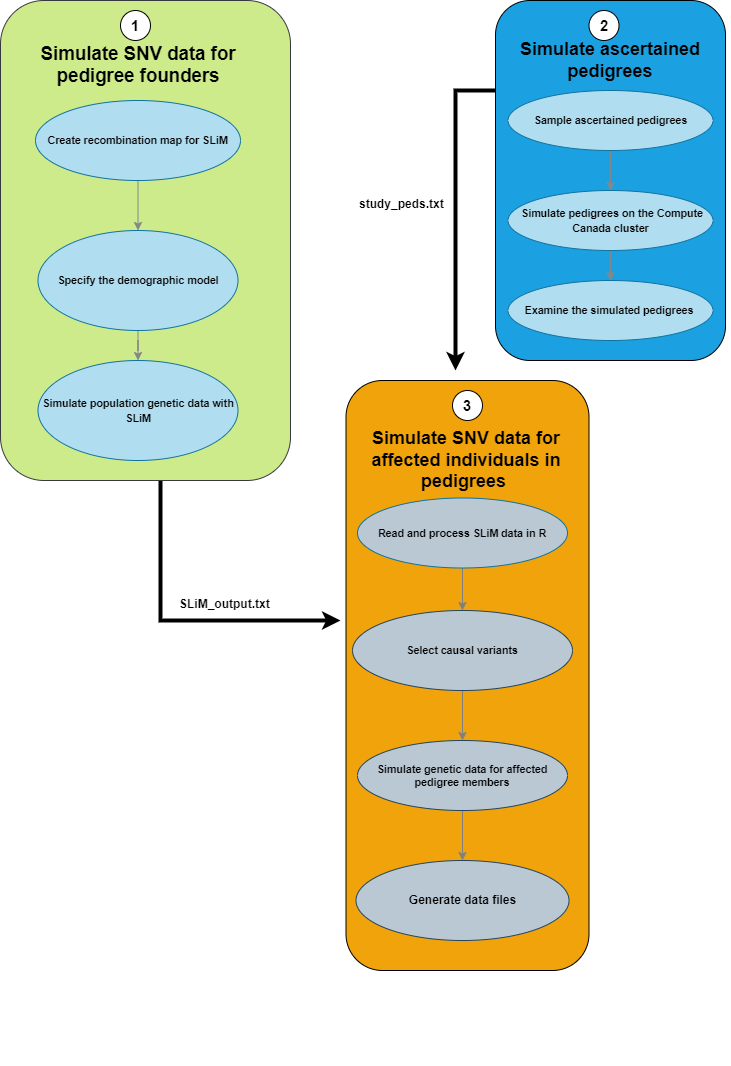

The diagram above was exported from draw.io. Its source (the exported page's mxGraphModel, read from the mxfile embedded in the PNG):
<mxGraphModel dx="782" dy="3910" grid="1" gridSize="10" guides="1" tooltips="1" connect="1" arrows="1" fold="1" page="1" pageScale="1" pageWidth="827" pageHeight="1169" math="0" shadow="0">
  <root>
    <mxCell id="0" />
    <mxCell id="1" parent="0" />
    <mxCell id="VVen2beVnEoN7JHQ0kmD-50" value="" style="edgeStyle=orthogonalEdgeStyle;rounded=0;sketch=0;orthogonalLoop=1;jettySize=auto;html=1;fontColor=#46495D;strokeColor=#000000;strokeWidth=4;fillColor=#B2C9AB;" parent="1" source="VVen2beVnEoN7JHQ0kmD-4" edge="1">
      <mxGeometry relative="1" as="geometry">
        <mxPoint x="390" y="-2870" as="targetPoint" />
        <Array as="points">
          <mxPoint x="210" y="-2870" />
        </Array>
      </mxGeometry>
    </mxCell>
    <mxCell id="VVen2beVnEoN7JHQ0kmD-4" value="" style="rounded=1;whiteSpace=wrap;html=1;fillColor=#cdeb8b;strokeColor=#36393d;" parent="1" vertex="1">
      <mxGeometry x="50" y="-3490" width="290" height="480" as="geometry" />
    </mxCell>
    <mxCell id="VVen2beVnEoN7JHQ0kmD-5" value="&lt;font color=&quot;#000000&quot;&gt;&lt;br&gt;&lt;br&gt;&lt;span id=&quot;docs-internal-guid-2a51296b-7fff-334c-f111-c8a10474e36f&quot;&gt;&lt;span style=&quot;font-size: 14pt ; font-family: &amp;#34;arial&amp;#34; ; background-color: transparent ; font-style: normal ; font-variant: normal ; text-decoration: none ; vertical-align: baseline&quot;&gt;Simulate SNV data for pedigree founders&lt;/span&gt;&lt;/span&gt;&lt;br&gt;&lt;/font&gt;" style="text;html=1;strokeColor=none;fillColor=none;align=center;verticalAlign=middle;whiteSpace=wrap;rounded=0;sketch=0;fontColor=#46495D;fontStyle=1" parent="1" vertex="1">
      <mxGeometry x="67.5" y="-3460" width="240" height="40" as="geometry" />
    </mxCell>
    <mxCell id="3YZ54m7wEAOjfowOSfxY-11" value="" style="edgeStyle=orthogonalEdgeStyle;rounded=0;orthogonalLoop=1;jettySize=auto;html=1;strokeColor=#878787;" parent="1" source="VVen2beVnEoN7JHQ0kmD-8" target="3YZ54m7wEAOjfowOSfxY-10" edge="1">
      <mxGeometry relative="1" as="geometry" />
    </mxCell>
    <mxCell id="VVen2beVnEoN7JHQ0kmD-8" value="&lt;span id=&quot;docs-internal-guid-bc82a0bd-7fff-cec2-14e7-e71f87a1e16f&quot;&gt;&lt;span style=&quot;background-color: transparent ; vertical-align: baseline&quot;&gt;&lt;span id=&quot;docs-internal-guid-c6636461-7fff-0a89-edd0-ae317dbcf1ce&quot;&gt;&lt;span style=&quot;font-size: 8pt ; font-family: &amp;#34;arial&amp;#34; ; background-color: transparent ; font-weight: 700 ; vertical-align: baseline&quot;&gt;Specify the demographic model&lt;/span&gt;&lt;/span&gt;&lt;br&gt;&lt;/span&gt;&lt;/span&gt;" style="ellipse;whiteSpace=wrap;html=1;rounded=0;sketch=0;strokeColor=#10739e;fillColor=#b1ddf0;" parent="1" vertex="1">
      <mxGeometry x="87.5" y="-3260" width="200" height="100" as="geometry" />
    </mxCell>
    <mxCell id="3YZ54m7wEAOjfowOSfxY-7" value="" style="edgeStyle=orthogonalEdgeStyle;rounded=0;orthogonalLoop=1;jettySize=auto;html=1;strokeColor=#878787;" parent="1" source="VVen2beVnEoN7JHQ0kmD-10" target="VVen2beVnEoN7JHQ0kmD-8" edge="1">
      <mxGeometry relative="1" as="geometry" />
    </mxCell>
    <mxCell id="VVen2beVnEoN7JHQ0kmD-10" value="&lt;b style=&quot;font-weight: normal&quot; id=&quot;docs-internal-guid-c6636461-7fff-0a89-edd0-ae317dbcf1ce&quot;&gt;&lt;span style=&quot;font-size: 8pt ; font-family: &amp;#34;arial&amp;#34; ; color: rgb(0 , 0 , 0) ; background-color: transparent ; font-weight: 700 ; font-style: normal ; font-variant: normal ; text-decoration: none ; vertical-align: baseline&quot;&gt;&lt;b&gt;Create recombination map for SLiM&lt;/b&gt;&lt;br&gt;&lt;/span&gt;&lt;/b&gt;" style="ellipse;whiteSpace=wrap;html=1;rounded=0;sketch=0;strokeColor=#10739e;fillColor=#b1ddf0;" parent="1" vertex="1">
      <mxGeometry x="85" y="-3390" width="205" height="80" as="geometry" />
    </mxCell>
    <mxCell id="VVen2beVnEoN7JHQ0kmD-48" value="" style="edgeStyle=orthogonalEdgeStyle;rounded=0;sketch=0;orthogonalLoop=1;jettySize=auto;html=1;fontColor=#46495D;strokeColor=#000000;strokeWidth=4;fillColor=#B2C9AB;" parent="1" source="VVen2beVnEoN7JHQ0kmD-14" edge="1">
      <mxGeometry relative="1" as="geometry">
        <mxPoint x="505" y="-3120" as="targetPoint" />
        <Array as="points">
          <mxPoint x="505" y="-3400" />
        </Array>
      </mxGeometry>
    </mxCell>
    <mxCell id="VVen2beVnEoN7JHQ0kmD-14" value="" style="rounded=1;whiteSpace=wrap;html=1;fillColor=#1ba1e2;fontColor=#ffffff;" parent="1" vertex="1">
      <mxGeometry x="545" y="-3490" width="230" height="360" as="geometry" />
    </mxCell>
    <mxCell id="VVen2beVnEoN7JHQ0kmD-15" value="&lt;font color=&quot;#000000&quot;&gt;&lt;b style=&quot;font-size: 18px&quot;&gt;Simulate ascertained pedigrees&lt;/b&gt;&lt;/font&gt;" style="text;html=1;strokeColor=none;fillColor=none;align=center;verticalAlign=middle;whiteSpace=wrap;rounded=0;sketch=0;fontColor=#46495D;" parent="1" vertex="1">
      <mxGeometry x="540" y="-3450" width="240" height="40" as="geometry" />
    </mxCell>
    <mxCell id="VVen2beVnEoN7JHQ0kmD-24" value="" style="rounded=1;whiteSpace=wrap;html=1;fillColor=#f0a30a;fontColor=#000000;" parent="1" vertex="1">
      <mxGeometry x="395.5" y="-3110" width="243" height="590" as="geometry" />
    </mxCell>
    <mxCell id="VVen2beVnEoN7JHQ0kmD-25" value="&lt;font style=&quot;font-size: 18px&quot; color=&quot;#000000&quot;&gt;&lt;b style=&quot;line-height: 100%&quot;&gt;Simulate SNV data for affected individuals in pedigrees&amp;nbsp;&lt;/b&gt;&lt;/font&gt;" style="text;html=1;strokeColor=none;fillColor=none;align=center;verticalAlign=middle;whiteSpace=wrap;rounded=0;sketch=0;fontColor=#46495D;" parent="1" vertex="1">
      <mxGeometry x="395.5" y="-3050" width="240" height="40" as="geometry" />
    </mxCell>
    <mxCell id="Pm3SDC21bJFZ2DAvaH_M-2" value="" style="edgeStyle=orthogonalEdgeStyle;rounded=0;orthogonalLoop=1;jettySize=auto;html=1;strokeColor=#808080;" parent="1" source="VVen2beVnEoN7JHQ0kmD-27" target="VVen2beVnEoN7JHQ0kmD-28" edge="1">
      <mxGeometry relative="1" as="geometry">
        <Array as="points">
          <mxPoint x="510" y="-2870" />
          <mxPoint x="510" y="-2870" />
        </Array>
      </mxGeometry>
    </mxCell>
    <mxCell id="VVen2beVnEoN7JHQ0kmD-27" value="&lt;font color=&quot;#000000&quot; face=&quot;arial&quot;&gt;&lt;span style=&quot;font-size: 10.666px&quot;&gt;&lt;b&gt;Select&lt;/b&gt;&lt;/span&gt;&lt;b style=&quot;font-size: 10.666px&quot;&gt;&amp;nbsp;causal variants&lt;/b&gt;&lt;br&gt;&lt;/font&gt;" style="ellipse;whiteSpace=wrap;html=1;rounded=0;sketch=0;strokeColor=#23445d;fillColor=#bac8d3;" parent="1" vertex="1">
      <mxGeometry x="402" y="-2880" width="220" height="80" as="geometry" />
    </mxCell>
    <mxCell id="Nc6UUhfv6s7L4aI__poh-3" value="" style="edgeStyle=orthogonalEdgeStyle;rounded=0;orthogonalLoop=1;jettySize=auto;html=1;strokeColor=#808080;" parent="1" source="VVen2beVnEoN7JHQ0kmD-28" target="Nc6UUhfv6s7L4aI__poh-1" edge="1">
      <mxGeometry relative="1" as="geometry" />
    </mxCell>
    <mxCell id="VVen2beVnEoN7JHQ0kmD-28" value="&lt;font face=&quot;arial&quot;&gt;&lt;span style=&quot;font-size: 10.666px&quot;&gt;&lt;b&gt;&lt;div&gt;Simulate genetic data for affected pedigree members&lt;/div&gt;&lt;/b&gt;&lt;/span&gt;&lt;/font&gt;" style="ellipse;whiteSpace=wrap;html=1;rounded=0;sketch=0;strokeColor=#23445d;fillColor=#bac8d3;" parent="1" vertex="1">
      <mxGeometry x="407" y="-2750" width="210" height="70" as="geometry" />
    </mxCell>
    <mxCell id="3YZ54m7wEAOjfowOSfxY-10" value="&lt;span id=&quot;docs-internal-guid-051861c5-7fff-e5b0-48e0-48c7084a6f8d&quot;&gt;&lt;span style=&quot;background-color: transparent ; vertical-align: baseline&quot;&gt;&lt;font face=&quot;arial&quot;&gt;&lt;span style=&quot;font-size: 10.6667px&quot;&gt;&lt;b&gt;Simulate population genetic data with SLiM&lt;/b&gt;&lt;/span&gt;&lt;/font&gt;&lt;br&gt;&lt;/span&gt;&lt;/span&gt;" style="ellipse;whiteSpace=wrap;html=1;rounded=0;sketch=0;strokeColor=#10739e;fillColor=#b1ddf0;" parent="1" vertex="1">
      <mxGeometry x="87.5" y="-3130" width="200" height="100" as="geometry" />
    </mxCell>
    <mxCell id="Pm3SDC21bJFZ2DAvaH_M-7" style="edgeStyle=orthogonalEdgeStyle;rounded=0;orthogonalLoop=1;jettySize=auto;html=1;exitX=0.5;exitY=1;exitDx=0;exitDy=0;strokeColor=#000000;strokeWidth=4;" parent="1" edge="1">
      <mxGeometry relative="1" as="geometry">
        <mxPoint x="523.5" y="-2435" as="sourcePoint" />
        <mxPoint x="523.5" y="-2435" as="targetPoint" />
      </mxGeometry>
    </mxCell>
    <mxCell id="BZZMYESqy6UFmh3paO5j-1" value="&lt;font face=&quot;arial&quot;&gt;&lt;b&gt;SLiM_output.txt&lt;/b&gt;&lt;/font&gt;" style="text;whiteSpace=wrap;html=1;" parent="1" vertex="1">
      <mxGeometry x="227" y="-2900" width="180" height="30" as="geometry" />
    </mxCell>
    <mxCell id="AfDXIpp5APguG_zgl3qj-1" value="&lt;font style=&quot;font-size: 15px&quot;&gt;&lt;b&gt;1&lt;/b&gt;&lt;/font&gt;" style="ellipse;whiteSpace=wrap;html=1;aspect=fixed;" parent="1" vertex="1">
      <mxGeometry x="170" y="-3480" width="30" height="30" as="geometry" />
    </mxCell>
    <mxCell id="AfDXIpp5APguG_zgl3qj-2" value="&lt;font style=&quot;font-size: 15px&quot;&gt;&lt;b&gt;2&lt;/b&gt;&lt;/font&gt;" style="ellipse;whiteSpace=wrap;html=1;aspect=fixed;" parent="1" vertex="1">
      <mxGeometry x="638.5" y="-3480" width="30" height="30" as="geometry" />
    </mxCell>
    <mxCell id="AfDXIpp5APguG_zgl3qj-5" value="&lt;font style=&quot;font-size: 15px&quot;&gt;&lt;b&gt;3&lt;/b&gt;&lt;/font&gt;" style="ellipse;whiteSpace=wrap;html=1;aspect=fixed;" parent="1" vertex="1">
      <mxGeometry x="502" y="-3100" width="30" height="30" as="geometry" />
    </mxCell>
    <mxCell id="AfDXIpp5APguG_zgl3qj-8" value="" style="edgeStyle=orthogonalEdgeStyle;rounded=0;orthogonalLoop=1;jettySize=auto;html=1;strokeColor=#808080;" parent="1" source="AfDXIpp5APguG_zgl3qj-6" target="VVen2beVnEoN7JHQ0kmD-27" edge="1">
      <mxGeometry relative="1" as="geometry" />
    </mxCell>
    <mxCell id="AfDXIpp5APguG_zgl3qj-6" value="&lt;font face=&quot;arial&quot;&gt;&lt;span style=&quot;font-size: 10.6667px&quot;&gt;&lt;b&gt;Read and process SLiM data in R&lt;/b&gt;&lt;/span&gt;&lt;/font&gt;" style="ellipse;whiteSpace=wrap;html=1;rounded=0;sketch=0;strokeColor=#10739e;fillColor=#BAC8D3;" parent="1" vertex="1">
      <mxGeometry x="407" y="-2992.5" width="210" height="70" as="geometry" />
    </mxCell>
    <mxCell id="AfDXIpp5APguG_zgl3qj-9" value="&lt;font face=&quot;arial&quot;&gt;&lt;b&gt;study_peds.txt&lt;/b&gt;&lt;/font&gt;" style="text;whiteSpace=wrap;html=1;" parent="1" vertex="1">
      <mxGeometry x="407" y="-3300" width="180" height="30" as="geometry" />
    </mxCell>
    <mxCell id="Nc6UUhfv6s7L4aI__poh-1" value="&lt;b&gt;Generate data files&lt;/b&gt;&lt;br&gt;" style="ellipse;whiteSpace=wrap;html=1;fillColor=#bac8d3;strokeColor=#23445d;" parent="1" vertex="1">
      <mxGeometry x="405.5" y="-2630" width="213" height="80" as="geometry" />
    </mxCell>
    <mxCell id="jhbn565hRgTeh6VSdo3L-4" value="" style="edgeStyle=orthogonalEdgeStyle;rounded=0;orthogonalLoop=1;jettySize=auto;html=1;strokeColor=#878787;entryX=0.5;entryY=0;entryDx=0;entryDy=0;" parent="1" source="kCoYqOiZ48_KGbHoKAop-1" target="kCoYqOiZ48_KGbHoKAop-4" edge="1">
      <mxGeometry relative="1" as="geometry">
        <mxPoint x="660" y="-3310" as="targetPoint" />
      </mxGeometry>
    </mxCell>
    <mxCell id="kCoYqOiZ48_KGbHoKAop-1" value="&lt;b style=&quot;font-weight: normal&quot; id=&quot;docs-internal-guid-c6636461-7fff-0a89-edd0-ae317dbcf1ce&quot;&gt;&lt;span style=&quot;font-size: 8pt ; font-family: &amp;#34;arial&amp;#34; ; color: rgb(0 , 0 , 0) ; background-color: transparent ; font-weight: 700 ; font-style: normal ; font-variant: normal ; text-decoration: none ; vertical-align: baseline&quot;&gt;Sample ascertained pedigrees&lt;br&gt;&lt;/span&gt;&lt;/b&gt;" style="ellipse;whiteSpace=wrap;html=1;rounded=0;sketch=0;strokeColor=#10739e;fillColor=#b1ddf0;" parent="1" vertex="1">
      <mxGeometry x="557.5" y="-3400" width="205" height="60" as="geometry" />
    </mxCell>
    <mxCell id="DjLPlf8sdnEBGmOp74Ft-2" value="" style="edgeStyle=orthogonalEdgeStyle;rounded=0;orthogonalLoop=1;jettySize=auto;html=1;strokeColor=#878787;" parent="1" source="kCoYqOiZ48_KGbHoKAop-4" target="DjLPlf8sdnEBGmOp74Ft-1" edge="1">
      <mxGeometry relative="1" as="geometry" />
    </mxCell>
    <mxCell id="kCoYqOiZ48_KGbHoKAop-4" value="&lt;b style=&quot;font-weight: normal&quot; id=&quot;docs-internal-guid-c6636461-7fff-0a89-edd0-ae317dbcf1ce&quot;&gt;&lt;span style=&quot;font-size: 8pt ; font-family: &amp;#34;arial&amp;#34; ; color: rgb(0 , 0 , 0) ; background-color: transparent ; font-weight: 700 ; font-style: normal ; font-variant: normal ; text-decoration: none ; vertical-align: baseline&quot;&gt;&amp;nbsp;Simulate pedigrees on the Compute Canada cluster&lt;br&gt;&lt;/span&gt;&lt;/b&gt;" style="ellipse;whiteSpace=wrap;html=1;rounded=0;sketch=0;strokeColor=#10739e;fillColor=#b1ddf0;" parent="1" vertex="1">
      <mxGeometry x="557.5" y="-3300" width="205" height="60" as="geometry" />
    </mxCell>
    <mxCell id="DjLPlf8sdnEBGmOp74Ft-1" value="&lt;b style=&quot;font-weight: normal&quot; id=&quot;docs-internal-guid-c6636461-7fff-0a89-edd0-ae317dbcf1ce&quot;&gt;&lt;span style=&quot;font-size: 8pt ; font-family: &amp;#34;arial&amp;#34; ; color: rgb(0 , 0 , 0) ; background-color: transparent ; font-weight: 700 ; font-style: normal ; font-variant: normal ; text-decoration: none ; vertical-align: baseline&quot;&gt;Examine the simulated pedigrees&amp;nbsp;&lt;br&gt;&lt;/span&gt;&lt;/b&gt;" style="ellipse;whiteSpace=wrap;html=1;rounded=0;sketch=0;strokeColor=#10739e;fillColor=#b1ddf0;" parent="1" vertex="1">
      <mxGeometry x="557.5" y="-3210" width="205" height="60" as="geometry" />
    </mxCell>
  </root>
</mxGraphModel>